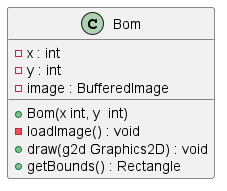

The diagram above was rendered by PlantUML. Its source (embedded in the PNG):
@startuml
class Bom{
- x : int 
- y : int 
- image : BufferedImage

+ Bom(x int, y  int) 
- loadImage() : void 
+ draw(g2d Graphics2D) : void 
+ getBounds() : Rectangle    
}
@enduml